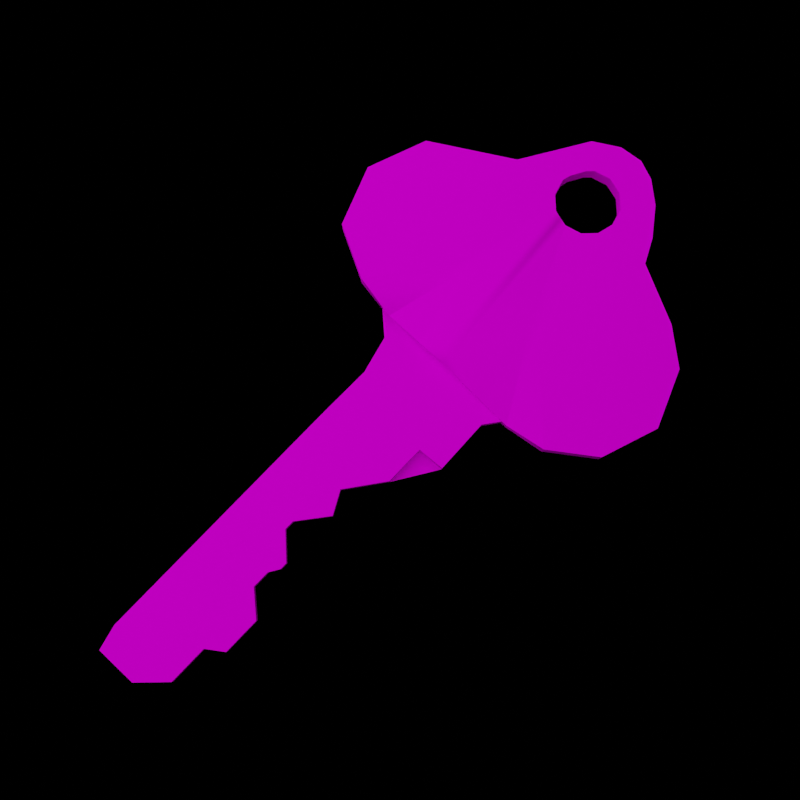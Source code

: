 # Source: key_render.blend  (saved by Blender 3.6.13; exported with 4.5.12 LTS)
import bpy
from mathutils import Matrix  # noqa: F401  (used for matrix-valued properties, if any)

bpy.ops.wm.read_factory_settings(use_empty=True)
scene = bpy.context.scene
scene.name = 'Scene'

# ---- collections
col_collection = bpy.data.collections.new('Collection'); scene.collection.children.link(col_collection)

# ---- images (referenced by path relative to the original .blend; pixels are not part of the script)
import os
ASSET_DIR = os.environ.get("B2B_ASSET_DIR", "")  # directory of the original .blend (textures are referenced by path, not embedded)
HERE = os.path.dirname(os.path.abspath(__file__))  # packed textures are extracted next to this script under _unpacked/

def load_image(name, relpath, width, height, colorspace="sRGB"):
    """Load a texture the original file referenced (path relative to the .blend, or extracted next to this script)."""
    p = next((c for c in (os.path.join(HERE, relpath), os.path.join(ASSET_DIR, relpath)) if relpath and os.path.exists(c)), "")
    if p:
        img = bpy.data.images.load(p, check_existing=True)
        img.name = name
    else:  # same state as the original file: an image datablock whose file is absent (Cycles renders it pink)
        img = bpy.data.images.new(name, width, height)
        img.source = "FILE"
        img.filepath = "//" + (relpath or name)
    img.colorspace_settings.name = colorspace
    return img
img_key = load_image('key', 'key.png', 1024, 1024, 'sRGB')

# ---- materials (node trees are filled in below, after node groups)
mat_key = bpy.data.materials.new('key')
mat_key.use_transparent_shadow = False
mat_key.diffuse_color = (0.5882, 0.5882, 0.5882, 1.0)
mat_key.roughness = 0.0
mat_key.specular_intensity = 1.0
mat_key.metallic = 0.3

# ---- material node trees
mat_key.use_nodes = True; mat_key.node_tree.nodes.clear()
_N = mat_key.node_tree.nodes; _L = mat_key.node_tree.links
n0 = _N.new('ShaderNodeBsdfPrincipled'); n0.name = 'Principled BSDF'; n0.location = (10, 300)
n0.distribution = 'GGX'
n0.subsurface_method = 'RANDOM_WALK_SKIN'
n0.inputs[2].default_value = 0.0
n0.inputs[3].default_value = 1.45
n0.inputs[13].default_value = 0.0
n0.inputs[27].default_value = (0.0, 0.0, 0.0, 1.0)
n0.inputs[28].default_value = 1.0
n1 = _N.new('ShaderNodeOutputMaterial'); n1.name = 'Material Output'; n1.location = (300, 300)
n2 = _N.new('ShaderNodeNormalMap'); n2.name = 'Normal Map'; n2.location = (-300, -300)
n2.label = 'Normal/Map'
n3 = _N.new('ShaderNodeTexImage'); n3.name = 'Image Texture'; n3.location = (-300, 600)
n3.image = img_key
_L.new(n0.outputs[0], n1.inputs[0])
_L.new(n2.outputs[0], n0.inputs[5])
_L.new(n3.outputs[0], n0.inputs[0])
n1.is_active_output = True

# ---- world
world_world = bpy.data.worlds.new('World'); scene.world = world_world
world_world.use_nodes = True; world_world.node_tree.nodes.clear()
_N = world_world.node_tree.nodes; _L = world_world.node_tree.links
n0 = _N.new('ShaderNodeOutputWorld'); n0.name = 'World Output'; n0.location = (300, 300)
n1 = _N.new('ShaderNodeBackground'); n1.name = 'Background'; n1.location = (10, 300)
n1.inputs[0].default_value = (0.0, 0.0, 0.0, 1.0)
_L.new(n1.outputs[0], n0.inputs[0])
n0.is_active_output = True
world_world.color = (0.05088, 0.05088, 0.05088)
world_world.use_sun_shadow = False
world_world.sun_shadow_jitter_overblur = 0.0

# ---- cameras
cam_camera_001 = bpy.data.cameras.new('Camera.001')
cam_camera_001.show_background_images = True

# ---- lights
light_area = bpy.data.lights.new('Area', 'AREA')
light_area.transmission_factor = 0.0
light_area.energy = 21.21
light_area.shadow_maximum_resolution = 0.006
light_area.use_absolute_resolution = True
light_area.size = 1.0
light_area.size_y = 1.0
light_area_004 = bpy.data.lights.new('Area.004', 'AREA')
light_area_004.transmission_factor = 0.0
light_area_004.energy = 2.356
light_area_004.shadow_maximum_resolution = 0.006
light_area_004.use_absolute_resolution = True
light_area_004.size = 1.0
light_area_004.size_y = 1.0

# ---- meshes
me_mesh_009 = bpy.data.meshes.new('Mesh.009')
me_mesh_009.from_pydata([(1.382, 0.6213, 2.378), (-3.324, 0.5757, -2.774), (-1.424, 0.6361, 1.606), (-2.632, 0.6413, 2.765), (-0.9415, 0.6392, 2.344), (-3.324, 0.594, 3.715), (-0.3421, 0.6013, -2.265), (-2.552, 0.6011, -2.199), (-1.583, 0.6096, -0.5526), (1.355, 0.6213, -1.192), (0.4495, 0.6086, -1.177), (-0.2675, 0.6238, -1.19), (2.868, 0.6213, 2.378), (2.841, 0.6213, -0.09154), (3.77, 0.6212, 2.378), (3.742, 0.6212, -0.5671), (4.929, 0.6212, 2.378), (4.901, 0.6212, 0.3444), (5.325, 0.6212, 2.378), (5.298, 0.6212, 0.3444), (6.187, 0.6212, 2.378), (6.16, 0.6212, -0.5572), (6.475, 0.6212, 2.378), (6.447, 0.6212, -0.5572), (6.891, 0.6212, 2.378), (6.863, 0.6212, -0.2996), (7.614, 0.6212, 2.378), (7.586, 0.6212, -0.2996), (8.416, 0.6212, 2.378), (8.389, 0.6212, -1.231), (9.962, 0.6211, 2.378), (9.934, 0.6211, -1.231), (10.44, 0.6211, 2.378), (10.41, 0.6211, -0.5671), (12.07, 0.6211, 2.378), (12.04, 0.6211, -0.5671), (13.07, 0.6211, 2.123), (13.04, 0.6211, 0.4434), (1.382, 0.1527, 2.378), (-3.324, 0.1729, -2.771), (-1.424, 0.149, 1.612), (-2.632, 0.1541, 2.768), (-0.9415, 0.1487, 2.346), (-3.324, 0.1849, 3.718), (-0.3421, 0.1328, -2.262), (-2.552, 0.1326, -2.197), (-1.583, 0.141, -0.5499), (1.355, 0.1527, -1.192), (0.4495, 0.1401, -1.177), (-0.2675, 0.1552, -1.187), (2.868, 0.1527, 2.378), (2.841, 0.1527, -0.09154), (3.77, 0.1527, 2.378), (3.742, 0.1527, -0.5671), (4.929, 0.1526, 2.378), (4.901, 0.1526, 0.3444), (5.325, 0.1526, 2.378), (5.298, 0.1526, 0.3444), (6.187, 0.1526, 2.378), (6.16, 0.1526, -0.5572), (6.475, 0.1526, 2.378), (6.447, 0.1526, -0.5572), (6.891, 0.1526, 2.378), (6.863, 0.1526, -0.2996), (7.614, 0.1526, 2.378), (7.586, 0.1526, -0.2996), (8.416, 0.1526, 2.378), (8.389, 0.1526, -1.231), (9.962, 0.1526, 2.378), (9.934, 0.1526, -1.231), (10.44, 0.1526, 2.378), (10.41, 0.1526, -0.5671), (12.07, 0.1525, 2.378), (12.04, 0.1525, -0.5671), (13.07, 0.1525, 2.123), (13.04, 0.1525, 0.4434), (-9.239, 0.7328, -6.124), (-7.0, 0.7328, -7.041), (-10.46, 0.7328, -3.324), (-10.14, 0.7328, -3.24), (-10.31, 0.7328, -4.763), (-9.24, 0.005698, -6.127), (-7.001, 0.005698, -7.044), (-10.46, 0.005699, -3.327), (-10.14, 0.005699, -3.243), (-10.32, 0.005698, -4.766), (-11.38, 0.005698, -2.458), (-11.53, 0.005699, -1.777), (-11.68, 0.0057, -0.5258), (-11.85, 0.005699, -1.688), (-12.32, 0.005701, -0.3469), (-12.33, 0.005698, -1.982), (-12.8, 0.005699, -0.7141), (-12.0, 0.0057, -0.4364), (-12.0, 0.7328, -0.4334), (-11.68, 0.7328, -0.5228), (-12.32, 0.7328, -0.3439), (-11.85, 0.7328, -1.685), (-11.38, 0.7328, -2.455), (-12.33, 0.7328, -1.979), (-12.8, 0.7328, -0.7111), (-11.53, 0.7328, -1.775), (-13.38, 0.7328, -1.187), (-13.03, 0.7328, -0.4723), (-12.55, 0.7328, -0.1051), (-12.78, 0.7328, 0.1337), (-14.04, 0.7328, -0.3688), (-14.32, 0.7328, 0.3945), (-13.57, 0.7328, 0.3812), (-14.04, 0.005698, -0.3718), (-13.39, 0.005697, -1.19), (-14.32, 0.005698, 0.3915), (-13.03, 0.005699, -0.4753), (-13.57, 0.005699, 0.3782), (-13.65, 0.005699, 0.7023), (-12.87, 0.0057, 0.4549), (-12.78, 0.0057, 0.1307), (-12.55, 0.0057, -0.1081), (-12.95, 0.0057, 0.779), (-12.87, 0.7328, 0.4579), (-12.95, 0.7328, 0.782), (-12.86, 0.7328, 1.105), (-13.65, 0.7328, 0.7053), (-13.26, 0.7328, 1.551), (-13.17, 0.7328, 1.873), (-14.19, 0.7328, 1.33), (-13.58, 0.7328, 2.319), (-12.29, 0.7328, 3.108), (-13.58, 0.005697, 2.316), (-12.29, 0.005697, 3.105), (-14.19, 0.005697, 1.327), (-13.17, 0.005699, 1.87), (-13.26, 0.005699, 1.548), (-12.86, 0.0057, 1.102), (-12.77, 0.0057, 1.424), (-12.54, 0.0057, 1.659), (-11.88, 0.005699, 2.659), (-12.77, 0.7328, 1.427), (-12.53, 0.7328, 1.662), (-11.88, 0.7328, 2.662), (-11.03, 0.7131, 3.895), (-11.65, 0.7328, 2.897), (-11.97, 0.7307, 1.978), (-11.65, 0.7328, 2.064), (-10.39, 0.7328, 4.512), (-11.98, 0.007794, 1.975), (-11.65, 0.005699, 2.894), (-11.03, 0.02543, 3.892), (-11.65, 0.0057, 2.061), (-10.39, 0.005699, 4.509), (-8.062, 0.005699, 4.357), (-9.126, 0.005697, 6.957), (-6.789, 0.005697, 7.833), (-4.467, 0.005697, 6.962), (-6.788, 0.7328, 7.836), (-4.466, 0.7328, 6.965), (-8.061, 0.7328, 4.36), (-9.125, 0.7328, 6.96), (-7.74, 0.7328, 4.271), (-11.33, 0.7328, 1.975), (-11.01, 0.7328, 1.886), (-11.33, 0.0057, 1.972), (-11.01, 0.0057, 1.883), (-10.78, 0.0057, 1.644), (-7.741, 0.005699, 4.268), (-6.721, 0.005699, 2.548), (-3.449, 0.005697, 4.933), (-6.488, 0.005699, 2.309), (-3.164, -0.04619, 1.635), (-10.55, 0.0057, 1.405), (-3.164, 0.1363, 3.183), (-3.793, -0.2532, 0.774), (-3.198, -0.2287, 0.3793), (-10.46, 0.0057, 1.081), (-3.709, -0.2532, 0.4499), (-10.38, 0.0057, 0.7566), (-3.165, -0.04619, -1.315), (-6.431, 0.005699, -1.038), (-6.52, 0.005699, -1.36), (-10.47, 0.005701, 0.4339), (-10.56, 0.005701, 0.1113), (-10.47, 0.7328, 0.4369), (-10.38, 0.7328, 0.7596), (-10.56, 0.7328, 0.1143), (-6.43, 0.7328, -1.035), (-3.164, 0.7847, -1.312), (-6.519, 0.7328, -1.357), (-3.708, 0.9916, 0.4529), (-3.197, 0.9672, 0.3823), (-3.792, 0.9916, 0.777), (-10.46, 0.7328, 1.084), (-3.163, 0.7847, 1.638), (-10.55, 0.7328, 1.408), (-6.487, 0.7328, 2.312), (-3.163, 0.6022, 3.186), (-6.72, 0.7328, 2.551), (-10.78, 0.7328, 1.647), (-3.448, 0.7328, 4.936), (-3.174, 0.6022, -2.896), (-7.65, 0.7328, -2.893), (-3.467, 0.7328, -4.512), (-4.747, 0.7328, -6.26), (-3.468, 0.005698, -4.515), (-3.175, 0.1363, -2.899), (-4.748, 0.005698, -6.263), (-7.651, 0.005699, -2.896), (-7.888, 0.005699, -3.131), (-11.03, 0.005701, -0.3581), (-10.8, 0.005701, -0.1234), (-10.79, 0.7328, -0.1204), (-11.03, 0.7328, -0.3551), (-7.887, 0.7328, -3.128), (-11.35, 0.7328, -0.439), (-11.35, 0.0057, -0.442), (1.382, 0.6213, 2.378), (-3.324, 0.5757, -2.774), (-3.324, 0.5757, -2.774), (-3.324, 0.5757, -2.774), (-2.632, 0.6413, 2.765), (-0.9415, 0.6392, 2.344), (-3.324, 0.594, 3.715), (-0.3421, 0.6013, -2.265), (-2.552, 0.6011, -2.199), (1.355, 0.6213, -1.192), (0.4495, 0.6086, -1.177), (-0.2675, 0.6238, -1.19), (-0.2675, 0.6238, -1.19), (-0.2675, 0.6238, -1.19), (2.868, 0.6213, 2.378), (2.841, 0.6213, -0.09154), (3.77, 0.6212, 2.378), (3.742, 0.6212, -0.5671), (4.929, 0.6212, 2.378), (4.901, 0.6212, 0.3444), (5.325, 0.6212, 2.378), (5.298, 0.6212, 0.3444), (6.187, 0.6212, 2.378), (6.16, 0.6212, -0.5572), (6.475, 0.6212, 2.378), (6.447, 0.6212, -0.5572), (6.891, 0.6212, 2.378), (6.863, 0.6212, -0.2996), (7.614, 0.6212, 2.378), (7.586, 0.6212, -0.2996), (8.416, 0.6212, 2.378), (8.389, 0.6212, -1.231), (9.962, 0.6211, 2.378), (9.934, 0.6211, -1.231), (10.44, 0.6211, 2.378), (10.41, 0.6211, -0.5671), (12.07, 0.6211, 2.378), (12.04, 0.6211, -0.5671), (13.07, 0.6211, 2.123), (13.04, 0.6211, 0.4434), (1.382, 0.1527, 2.378), (-3.324, 0.1729, -2.771), (-3.324, 0.1729, -2.771), (-3.324, 0.1729, -2.771), (-1.424, 0.149, 1.612), (-2.632, 0.1541, 2.768), (-2.632, 0.1541, 2.768), (-0.9415, 0.1487, 2.346), (-3.324, 0.1849, 3.718), (-3.324, 0.1849, 3.718), (-0.3421, 0.1328, -2.262), (-0.3421, 0.1328, -2.262), (-0.3421, 0.1328, -2.262), (-0.3421, 0.1328, -2.262), (-2.552, 0.1326, -2.197), (1.355, 0.1527, -1.192), (1.355, 0.1527, -1.192), (0.4495, 0.1401, -1.177), (0.4495, 0.1401, -1.177), (-0.2675, 0.1552, -1.187), (-0.2675, 0.1552, -1.187), (2.868, 0.1527, 2.378), (2.841, 0.1527, -0.09154), (3.77, 0.1527, 2.378), (3.742, 0.1527, -0.5671), (4.929, 0.1526, 2.378), (4.901, 0.1526, 0.3444), (5.325, 0.1526, 2.378), (5.298, 0.1526, 0.3444), (6.187, 0.1526, 2.378), (6.16, 0.1526, -0.5572), (6.475, 0.1526, 2.378), (6.447, 0.1526, -0.5572), (6.891, 0.1526, 2.378), (6.863, 0.1526, -0.2996), (7.614, 0.1526, 2.378), (7.586, 0.1526, -0.2996), (8.416, 0.1526, 2.378), (8.389, 0.1526, -1.231), (9.962, 0.1526, 2.378), (9.934, 0.1526, -1.231), (10.44, 0.1526, 2.378), (10.41, 0.1526, -0.5671), (12.07, 0.1525, 2.378), (12.04, 0.1525, -0.5671), (13.07, 0.1525, 2.123), (13.04, 0.1525, 0.4434), (-9.239, 0.7328, -6.124), (-7.0, 0.7328, -7.041), (-10.31, 0.7328, -4.763), (-9.24, 0.005698, -6.127), (-7.001, 0.005698, -7.044), (-10.32, 0.005698, -4.766), (-11.38, 0.005698, -2.458), (-11.68, 0.0057, -0.5258), (-12.32, 0.005701, -0.3469), (-12.33, 0.005698, -1.982), (-12.0, 0.0057, -0.4364), (-12.0, 0.7328, -0.4334), (-11.68, 0.7328, -0.5228), (-12.32, 0.7328, -0.3439), (-11.38, 0.7328, -2.455), (-12.33, 0.7328, -1.979), (-13.38, 0.7328, -1.187), (-12.55, 0.7328, -0.1051), (-12.78, 0.7328, 0.1337), (-14.04, 0.7328, -0.3688), (-14.32, 0.7328, 0.3945), (-14.04, 0.005698, -0.3718), (-13.39, 0.005697, -1.19), (-14.32, 0.005698, 0.3915), (-12.87, 0.0057, 0.4549), (-12.78, 0.0057, 0.1307), (-12.55, 0.0057, -0.1081), (-12.95, 0.0057, 0.779), (-12.87, 0.7328, 0.4579), (-12.95, 0.7328, 0.782), (-12.86, 0.7328, 1.105), (-14.19, 0.7328, 1.33), (-13.58, 0.7328, 2.319), (-12.29, 0.7328, 3.108), (-13.58, 0.005697, 2.316), (-12.29, 0.005697, 3.105), (-14.19, 0.005697, 1.327), (-12.86, 0.0057, 1.102), (-12.77, 0.0057, 1.424), (-12.54, 0.0057, 1.659), (-12.77, 0.7328, 1.427), (-12.53, 0.7328, 1.662), (-11.03, 0.7131, 3.895), (-11.03, 0.7131, 3.895), (-11.03, 0.7131, 3.895), (-11.03, 0.7131, 3.895), (-11.03, 0.7131, 3.895), (-11.97, 0.7307, 1.978), (-11.97, 0.7307, 1.978), (-11.65, 0.7328, 2.064), (-11.98, 0.007794, 1.975), (-11.98, 0.007794, 1.975), (-11.03, 0.02543, 3.892), (-11.03, 0.02543, 3.892), (-11.03, 0.02543, 3.892), (-11.03, 0.02543, 3.892), (-11.03, 0.02543, 3.892), (-11.65, 0.0057, 2.061), (-9.126, 0.005697, 6.957), (-9.126, 0.005697, 6.957), (-6.789, 0.005697, 7.833), (-4.467, 0.005697, 6.962), (-6.788, 0.7328, 7.836), (-4.466, 0.7328, 6.965), (-9.125, 0.7328, 6.96), (-9.125, 0.7328, 6.96), (-11.33, 0.7328, 1.975), (-11.01, 0.7328, 1.886), (-11.33, 0.0057, 1.972), (-11.01, 0.0057, 1.883), (-10.78, 0.0057, 1.644), (-3.449, 0.005697, 4.933), (-3.449, 0.005697, 4.933), (-3.449, 0.005697, 4.933), (-3.164, -0.04619, 1.635), (-3.164, -0.04619, 1.635), (-10.55, 0.0057, 1.405), (-10.55, 0.0057, 1.405), (-3.164, 0.1363, 3.183), (-3.164, 0.1363, 3.183), (-10.38, 0.0057, 0.7566), (-10.38, 0.0057, 0.7566), (-10.38, 0.0057, 0.7566), (-10.38, 0.0057, 0.7566), (-3.165, -0.04619, -1.315), (-3.165, -0.04619, -1.315), (-10.47, 0.005701, 0.4339), (-10.56, 0.005701, 0.1113), (-10.47, 0.7328, 0.4369), (-10.38, 0.7328, 0.7596), (-10.38, 0.7328, 0.7596), (-10.38, 0.7328, 0.7596), (-10.38, 0.7328, 0.7596), (-10.56, 0.7328, 0.1143), (-3.164, 0.7847, -1.312), (-3.164, 0.7847, -1.312), (-3.163, 0.7847, 1.638), (-3.163, 0.7847, 1.638), (-10.55, 0.7328, 1.408), (-10.55, 0.7328, 1.408), (-3.163, 0.6022, 3.186), (-3.163, 0.6022, 3.186), (-10.78, 0.7328, 1.647), (-3.448, 0.7328, 4.936), (-3.448, 0.7328, 4.936), (-3.448, 0.7328, 4.936), (-3.174, 0.6022, -2.896), (-3.174, 0.6022, -2.896), (-3.467, 0.7328, -4.512), (-3.467, 0.7328, -4.512), (-4.747, 0.7328, -6.26), (-3.468, 0.005698, -4.515), (-3.468, 0.005698, -4.515), (-3.468, 0.005698, -4.515), (-3.175, 0.1363, -2.899), (-3.175, 0.1363, -2.899), (-4.748, 0.005698, -6.263), (-11.03, 0.005701, -0.3581), (-10.8, 0.005701, -0.1234), (-10.79, 0.7328, -0.1204), (-11.03, 0.7328, -0.3551), (-11.35, 0.7328, -0.439), (-11.35, 0.0057, -0.442)], [], [(214, 223, 224), (224, 227, 214), (214, 226, 219), (226, 221, 219), (219, 221, 2), (221, 8, 2), (216, 5, 218), (218, 2, 217), (216, 2, 222), (2, 8, 222), (218, 219, 2), (221, 222, 8), (223, 214, 228), (228, 229, 223), (229, 228, 230), (230, 231, 229), (231, 230, 232), (232, 233, 231), (233, 232, 234), (234, 235, 233), (235, 234, 236), (236, 237, 235), (237, 236, 238), (238, 239, 237), (239, 238, 240), (240, 241, 239), (241, 240, 242), (242, 243, 241), (243, 242, 244), (244, 245, 243), (245, 244, 246), (246, 247, 245), (247, 246, 248), (248, 249, 247), (249, 248, 250), (250, 251, 249), (251, 250, 252), (252, 253, 251), (254, 261, 40), (40, 46, 254), (254, 46, 269), (46, 265, 269), (270, 267, 272), (266, 274, 271), (257, 268, 46), (46, 40, 257), (256, 40, 263), (258, 260, 43), (259, 40, 261), (265, 46, 268), (269, 276, 275), (275, 254, 269), (276, 278, 277), (277, 275, 276), (278, 280, 279), (279, 277, 278), (280, 282, 281), (281, 279, 280), (282, 284, 283), (283, 281, 282), (284, 286, 285), (285, 283, 284), (286, 288, 287), (287, 285, 286), (288, 290, 289), (289, 287, 288), (290, 292, 291), (291, 289, 290), (292, 294, 293), (293, 291, 292), (294, 296, 295), (295, 293, 294), (296, 298, 297), (297, 295, 296), (298, 300, 299), (299, 297, 298), (220, 262, 41), (41, 3, 220), (23, 61, 59), (59, 21, 23), (12, 50, 52), (52, 14, 12), (30, 68, 70), (70, 32, 30), (15, 53, 51), (51, 13, 15), (33, 71, 69), (69, 31, 33), (6, 264, 45), (45, 7, 6), (22, 60, 62), (62, 24, 22), (25, 63, 61), (61, 23, 25), (14, 52, 54), (54, 16, 14), (32, 70, 72), (72, 34, 32), (7, 45, 255), (255, 215, 7), (17, 55, 53), (53, 15, 17), (35, 73, 71), (71, 33, 35), (24, 62, 64), (64, 26, 24), (36, 74, 75), (75, 37, 36), (27, 65, 63), (63, 25, 27), (16, 54, 56), (56, 18, 16), (34, 72, 74), (74, 36, 34), (10, 48, 49), (273, 225, 10), (19, 57, 55), (55, 17, 19), (37, 75, 73), (73, 35, 37), (9, 47, 48), (48, 10, 9), (26, 64, 66), (66, 28, 26), (11, 49, 44), (44, 6, 11), (29, 67, 65), (65, 27, 29), (18, 56, 58), (58, 20, 18), (3, 41, 42), (42, 4, 3), (21, 59, 57), (57, 19, 21), (0, 38, 50), (50, 12, 0), (28, 66, 68), (68, 30, 28), (4, 42, 38), (38, 0, 4), (13, 51, 47), (47, 9, 13), (31, 69, 67), (67, 29, 31), (1, 39, 43), (43, 5, 1), (20, 58, 60), (60, 22, 20), (302, 305, 304), (304, 76, 302), (79, 211, 77), (77, 301, 79), (80, 78, 301), (78, 79, 301), (76, 304, 306), (306, 303, 76), (84, 81, 82), (82, 206, 84), (85, 81, 83), (83, 81, 84), (303, 306, 86), (86, 98, 303), (87, 307, 85), (87, 85, 83), (89, 307, 87), (88, 87, 83), (87, 88, 311), (311, 89, 87), (310, 307, 89), (311, 90, 89), (90, 92, 89), (92, 323, 310), (310, 89, 92), (312, 93, 308), (308, 313, 312), (96, 309, 93), (93, 312, 96), (101, 97, 94), (94, 95, 101), (94, 97, 314), (97, 101, 315), (316, 97, 315), (314, 97, 100), (100, 97, 316), (316, 317, 100), (101, 80, 315), (101, 78, 80), (95, 78, 101), (100, 103, 318), (318, 314, 100), (103, 100, 317), (106, 103, 317), (318, 103, 105), (103, 106, 108), (108, 105, 103), (102, 110, 322), (322, 320, 102), (320, 322, 324), (324, 321, 320), (108, 106, 107), (109, 323, 112), (113, 111, 109), (112, 116, 113), (113, 109, 112), (325, 118, 114), (114, 113, 325), (114, 111, 113), (116, 325, 113), (329, 115, 326), (326, 319, 329), (319, 326, 327), (327, 104, 319), (117, 116, 112), (104, 327, 309), (309, 96, 104), (92, 90, 117), (117, 112, 92), (330, 328, 115), (115, 329, 330), (119, 108, 122), (122, 120, 119), (105, 108, 119), (121, 133, 328), (328, 330, 121), (120, 123, 331), (122, 125, 123), (123, 120, 122), (331, 123, 124), (124, 137, 331), (124, 123, 333), (123, 125, 333), (126, 335, 336), (336, 127, 126), (139, 124, 333), (333, 334, 139), (332, 337, 335), (335, 126, 332), (136, 129, 128), (128, 131, 136), (132, 128, 130), (131, 128, 132), (338, 134, 131), (131, 132, 338), (118, 338, 132), (114, 118, 132), (132, 130, 114), (341, 339, 133), (133, 121, 341), (138, 340, 339), (339, 341, 138), (134, 135, 136), (134, 136, 131), (137, 139, 342), (137, 124, 139), (139, 334, 347), (141, 139, 346), (342, 139, 141), (349, 141, 345), (342, 141, 142), (348, 352, 340), (340, 138, 348), (142, 344, 144), (143, 358, 352), (352, 348, 143), (142, 144, 350), (135, 145, 146), (351, 357, 146), (145, 149, 356), (145, 148, 149), (148, 150, 149), (150, 361, 149), (149, 360, 356), (361, 359, 149), (363, 152, 153), (153, 155, 363), (150, 164, 362), (362, 361, 150), (157, 151, 152), (152, 363, 157), (156, 154, 364), (364, 158, 156), (156, 144, 154), (154, 144, 366), (144, 344, 365), (343, 355, 151), (151, 157, 343), (367, 156, 158), (158, 160, 367), (350, 156, 367), (350, 144, 156), (159, 369, 358), (358, 143, 159), (368, 370, 369), (369, 159, 368), (148, 161, 150), (161, 162, 164), (164, 150, 161), (196, 163, 370), (370, 368, 196), (165, 164, 162), (162, 371, 165), (165, 374, 362), (362, 164, 165), (371, 378, 167), (167, 165, 371), (165, 167, 379), (379, 373, 165), (171, 375, 167), (376, 380, 167), (378, 171, 167), (171, 172, 375), (174, 172, 171), (377, 173, 171), (173, 384, 174), (174, 171, 173), (386, 172, 174), (383, 177, 174), (177, 385, 174), (382, 387, 177), (177, 178, 415), (416, 385, 177), (387, 388, 178), (178, 177, 387), (389, 179, 381), (381, 393, 389), (394, 180, 179), (179, 389, 394), (392, 184, 181), (181, 184, 186), (186, 183, 181), (391, 187, 184), (184, 187, 396), (184, 396, 408), (407, 186, 184), (187, 189, 188), (395, 187, 188), (190, 189, 187), (187, 390, 190), (189, 398, 188), (400, 189, 190), (189, 193, 398), (399, 193, 189), (397, 193, 402), (403, 195, 193), (193, 399, 403), (195, 406, 401), (401, 193, 195), (195, 403, 160), (160, 158, 195), (195, 158, 364), (364, 405, 195), (155, 153, 372), (372, 404, 155), (197, 166, 379), (379, 401, 197), (192, 169, 163), (163, 196, 192), (194, 170, 168), (168, 191, 194), (190, 173, 169), (169, 192, 190), (191, 168, 172), (172, 188, 191), (182, 175, 173), (173, 190, 182), (188, 172, 176), (176, 185, 188), (410, 186, 407), (183, 186, 199), (199, 186, 409), (409, 201, 199), (198, 203, 414), (414, 200, 198), (200, 413, 417), (417, 411, 200), (412, 415, 178), (205, 204, 202), (202, 178, 205), (411, 417, 305), (305, 302, 411), (206, 82, 204), (204, 205, 206), (205, 388, 419), (419, 206, 205), (388, 205, 178), (419, 207, 206), (207, 84, 206), (421, 418, 208), (208, 420, 421), (420, 208, 180), (180, 394, 420), (209, 211, 210), (199, 211, 209), (209, 183, 199), (211, 199, 201), (201, 77, 211), (210, 211, 79), (422, 423, 418), (418, 421, 422), (79, 78, 212), (212, 210, 79), (313, 308, 423), (423, 422, 313), (212, 78, 95), (213, 88, 83), (84, 207, 213), (213, 83, 84), (185, 176, 203), (203, 198, 185), (127, 336, 354), (354, 140, 127), (136, 353, 129), (146, 147, 136), (135, 146, 136), (321, 324, 337), (337, 332, 321), (130, 111, 114), (125, 122, 107), (122, 108, 107), (112, 323, 92), (99, 91, 110), (110, 102, 99), (98, 86, 91), (91, 99, 98)])
me_mesh_009.polygons.foreach_set('use_smooth', [True] * 424)
_uv = me_mesh_009.uv_layers.new(name='UVSet0')
_uv.uv.foreach_set('vector', [0.5362, 0.3517, 0.5351, 0.5945, 0.5006, 0.5936, 0.5006, 0.5936, 0.4733, 0.5943, 0.5362, 0.3517, 0.5362, 0.3517, 0.4733, 0.5943, 0.4476, 0.3539, 0.4733, 0.5943, 0.4704, 0.6675, 0.4476, 0.3539, 0.4476, 0.3539, 0.4704, 0.6675, 0.4293, 0.4039, 0.4704, 0.6675, 0.4232, 0.551, 0.4293, 0.4039, 0.3568, 0.7021, 0.3568, 0.2607, 0.3832, 0.3253, 0.3832, 0.3253, 0.4293, 0.4039, 0.3568, 0.7021, 0.3568, 0.7021, 0.4293, 0.4039, 0.3862, 0.663, 0.4293, 0.4039, 0.4232, 0.551, 0.3862, 0.663, 0.3832, 0.3253, 0.4476, 0.3539, 0.4293, 0.4039, 0.4704, 0.6675, 0.3862, 0.663, 0.4232, 0.551, 0.5351, 0.5945, 0.5362, 0.3517, 0.5928, 0.3517, 0.5928, 0.3517, 0.5917, 0.5197, 0.5351, 0.5945, 0.5917, 0.5197, 0.5928, 0.3517, 0.6271, 0.3517, 0.6271, 0.3517, 0.6261, 0.552, 0.5917, 0.5197, 0.6261, 0.552, 0.6271, 0.3517, 0.6713, 0.3517, 0.6713, 0.3517, 0.6702, 0.49, 0.6261, 0.552, 0.6702, 0.49, 0.6713, 0.3517, 0.6864, 0.3517, 0.6864, 0.3517, 0.6853, 0.49, 0.6702, 0.49, 0.6853, 0.49, 0.6864, 0.3517, 0.7192, 0.3517, 0.7192, 0.3517, 0.7181, 0.5514, 0.6853, 0.49, 0.7181, 0.5514, 0.7192, 0.3517, 0.7301, 0.3517, 0.7301, 0.3517, 0.7291, 0.5514, 0.7181, 0.5514, 0.7291, 0.5514, 0.7301, 0.3517, 0.746, 0.3517, 0.746, 0.3517, 0.7449, 0.5338, 0.7291, 0.5514, 0.7449, 0.5338, 0.746, 0.3517, 0.7735, 0.3517, 0.7735, 0.3517, 0.7725, 0.5338, 0.7449, 0.5338, 0.7725, 0.5338, 0.7735, 0.3517, 0.8041, 0.3517, 0.8041, 0.3517, 0.8031, 0.5972, 0.7725, 0.5338, 0.8031, 0.5972, 0.8041, 0.3517, 0.863, 0.3517, 0.863, 0.3517, 0.8619, 0.5972, 0.8031, 0.5972, 0.8619, 0.5972, 0.863, 0.3517, 0.8811, 0.3516, 0.8811, 0.3516, 0.88, 0.552, 0.8619, 0.5972, 0.88, 0.552, 0.8811, 0.3516, 0.9433, 0.3516, 0.9433, 0.3516, 0.9423, 0.552, 0.88, 0.552, 0.9423, 0.552, 0.9433, 0.3516, 0.9815, 0.369, 0.9815, 0.369, 0.9804, 0.4833, 0.9423, 0.552, 0.5362, 0.3517, 0.4476, 0.3539, 0.4293, 0.4039, 0.4293, 0.4039, 0.4232, 0.551, 0.5362, 0.3517, 0.5362, 0.3517, 0.4232, 0.551, 0.5351, 0.5945, 0.4232, 0.551, 0.4704, 0.6675, 0.5351, 0.5945, 0.5351, 0.5945, 0.4704, 0.6675, 0.5006, 0.5936, 0.4704, 0.6675, 0.4733, 0.5943, 0.5006, 0.5936, 0.3568, 0.7021, 0.3862, 0.663, 0.4232, 0.551, 0.4232, 0.551, 0.4293, 0.4039, 0.3568, 0.7021, 0.3568, 0.7021, 0.4293, 0.4039, 0.3568, 0.2607, 0.4293, 0.4039, 0.3832, 0.3253, 0.3568, 0.2607, 0.3832, 0.3253, 0.4293, 0.4039, 0.4476, 0.3539, 0.4704, 0.6675, 0.4232, 0.551, 0.3862, 0.663, 0.5351, 0.5945, 0.5917, 0.5197, 0.5928, 0.3517, 0.5928, 0.3517, 0.5362, 0.3517, 0.5351, 0.5945, 0.5917, 0.5197, 0.6261, 0.552, 0.6271, 0.3517, 0.6271, 0.3517, 0.5928, 0.3517, 0.5917, 0.5197, 0.6261, 0.552, 0.6702, 0.49, 0.6713, 0.3517, 0.6713, 0.3517, 0.6271, 0.3517, 0.6261, 0.552, 0.6702, 0.49, 0.6853, 0.49, 0.6864, 0.3517, 0.6864, 0.3517, 0.6713, 0.3517, 0.6702, 0.49, 0.6853, 0.49, 0.7181, 0.5514, 0.7192, 0.3517, 0.7192, 0.3517, 0.6864, 0.3517, 0.6853, 0.49, 0.7181, 0.5514, 0.7291, 0.5514, 0.7301, 0.3517, 0.7301, 0.3517, 0.7192, 0.3517, 0.7181, 0.5514, 0.7291, 0.5514, 0.7449, 0.5338, 0.746, 0.3517, 0.746, 0.3517, 0.7301, 0.3517, 0.7291, 0.5514, 0.7449, 0.5338, 0.7725, 0.5338, 0.7735, 0.3517, 0.7735, 0.3517, 0.746, 0.3517, 0.7449, 0.5338, 0.7725, 0.5338, 0.8031, 0.5972, 0.8041, 0.3517, 0.8041, 0.3517, 0.7735, 0.3517, 0.7725, 0.5338, 0.8031, 0.5972, 0.8619, 0.5972, 0.863, 0.3517, 0.863, 0.3517, 0.8041, 0.3517, 0.8031, 0.5972, 0.8619, 0.5972, 0.88, 0.552, 0.8811, 0.3516, 0.8811, 0.3516, 0.863, 0.3517, 0.8619, 0.5972, 0.88, 0.552, 0.9423, 0.552, 0.9433, 0.3516, 0.9433, 0.3516, 0.8811, 0.3516, 0.88, 0.552, 0.9423, 0.552, 0.9804, 0.4833, 0.9815, 0.369, 0.9815, 0.369, 0.9433, 0.3516, 0.9423, 0.552, 0.3568, 0.2607, 0.3568, 0.2607, 0.3832, 0.3253, 0.3832, 0.3253, 0.3832, 0.3253, 0.3568, 0.2607, 0.7291, 0.5514, 0.7291, 0.5514, 0.7181, 0.5514, 0.7181, 0.5514, 0.7181, 0.5514, 0.7291, 0.5514, 0.5928, 0.3517, 0.5928, 0.3517, 0.6271, 0.3517, 0.6271, 0.3517, 0.6271, 0.3517, 0.5928, 0.3517, 0.863, 0.3517, 0.863, 0.3517, 0.8811, 0.3516, 0.8811, 0.3516, 0.8811, 0.3516, 0.863, 0.3517, 0.6261, 0.552, 0.6261, 0.552, 0.5917, 0.5197, 0.5917, 0.5197, 0.5917, 0.5197, 0.6261, 0.552, 0.88, 0.552, 0.88, 0.552, 0.8619, 0.5972, 0.8619, 0.5972, 0.8619, 0.5972, 0.88, 0.552, 0.4704, 0.6675, 0.4704, 0.6675, 0.3862, 0.663, 0.3862, 0.663, 0.3862, 0.663, 0.4704, 0.6675, 0.7301, 0.3517, 0.7301, 0.3517, 0.746, 0.3517, 0.746, 0.3517, 0.746, 0.3517, 0.7301, 0.3517, 0.7449, 0.5338, 0.7449, 0.5338, 0.7291, 0.5514, 0.7291, 0.5514, 0.7291, 0.5514, 0.7449, 0.5338, 0.6271, 0.3517, 0.6271, 0.3517, 0.6713, 0.3517, 0.6713, 0.3517, 0.6713, 0.3517, 0.6271, 0.3517, 0.8811, 0.3516, 0.8811, 0.3516, 0.9433, 0.3516, 0.9433, 0.3516, 0.9433, 0.3516, 0.8811, 0.3516, 0.3862, 0.663, 0.3862, 0.663, 0.3568, 0.7021, 0.3568, 0.7021, 0.3568, 0.7021, 0.3862, 0.663, 0.6702, 0.49, 0.6702, 0.49, 0.6261, 0.552, 0.6261, 0.552, 0.6261, 0.552, 0.6702, 0.49, 0.9423, 0.552, 0.9423, 0.552, 0.88, 0.552, 0.88, 0.552, 0.88, 0.552, 0.9423, 0.552, 0.746, 0.3517, 0.746, 0.3517, 0.7735, 0.3517, 0.7735, 0.3517, 0.7735, 0.3517, 0.746, 0.3517, 0.9815, 0.369, 0.9815, 0.369, 0.9804, 0.4833, 0.9804, 0.4833, 0.9804, 0.4833, 0.9815, 0.369, 0.7725, 0.5338, 0.7725, 0.5338, 0.7449, 0.5338, 0.7449, 0.5338, 0.7449, 0.5338, 0.7725, 0.5338, 0.6713, 0.3517, 0.6713, 0.3517, 0.6864, 0.3517, 0.6864, 0.3517, 0.6864, 0.3517, 0.6713, 0.3517, 0.9433, 0.3516, 0.9433, 0.3516, 0.9815, 0.369, 0.9815, 0.369, 0.9815, 0.369, 0.9433, 0.3516, 0.5006, 0.5936, 0.5006, 0.5936, 0.4733, 0.5943, 0.4733, 0.5943, 0.4733, 0.5943, 0.5006, 0.5936, 0.6853, 0.49, 0.6853, 0.49, 0.6702, 0.49, 0.6702, 0.49, 0.6702, 0.49, 0.6853, 0.49, 0.9804, 0.4833, 0.9804, 0.4833, 0.9423, 0.552, 0.9423, 0.552, 0.9423, 0.552, 0.9804, 0.4833, 0.5351, 0.5945, 0.5351, 0.5945, 0.5006, 0.5936, 0.5006, 0.5936, 0.5006, 0.5936, 0.5351, 0.5945, 0.7735, 0.3517, 0.7735, 0.3517, 0.8041, 0.3517, 0.8041, 0.3517, 0.8041, 0.3517, 0.7735, 0.3517, 0.4733, 0.5943, 0.4733, 0.5943, 0.4704, 0.6675, 0.4704, 0.6675, 0.4704, 0.6675, 0.4733, 0.5943, 0.8031, 0.5972, 0.8031, 0.5972, 0.7725, 0.5338, 0.7725, 0.5338, 0.7725, 0.5338, 0.8031, 0.5972, 0.6864, 0.3517, 0.6864, 0.3517, 0.7192, 0.3517, 0.7192, 0.3517, 0.7192, 0.3517, 0.6864, 0.3517, 0.3832, 0.3253, 0.3832, 0.3253, 0.4476, 0.3539, 0.4476, 0.3539, 0.4476, 0.3539, 0.3832, 0.3253, 0.7181, 0.5514, 0.7181, 0.5514, 0.6853, 0.49, 0.6853, 0.49, 0.6853, 0.49, 0.7181, 0.5514, 0.5362, 0.3517, 0.5362, 0.3517, 0.5928, 0.3517, 0.5928, 0.3517, 0.5928, 0.3517, 0.5362, 0.3517, 0.8041, 0.3517, 0.8041, 0.3517, 0.863, 0.3517, 0.863, 0.3517, 0.863, 0.3517, 0.8041, 0.3517, 0.4476, 0.3539, 0.4476, 0.3539, 0.5362, 0.3517, 0.5362, 0.3517, 0.5362, 0.3517, 0.4476, 0.3539, 0.5917, 0.5197, 0.5917, 0.5197, 0.5351, 0.5945, 0.5351, 0.5945, 0.5351, 0.5945, 0.5917, 0.5197, 0.8619, 0.5972, 0.8619, 0.5972, 0.8031, 0.5972, 0.8031, 0.5972, 0.8031, 0.5972, 0.8619, 0.5972, 0.3568, 0.7021, 0.3568, 0.7021, 0.3568, 0.2607, 0.3568, 0.2607, 0.3568, 0.2607, 0.3568, 0.7021, 0.7192, 0.3517, 0.7192, 0.3517, 0.7301, 0.3517, 0.7301, 0.3517, 0.7301, 0.3517, 0.7192, 0.3517, 0.2438, 0.9847, 0.2438, 0.9847, 0.1752, 0.9269, 0.1752, 0.9269, 0.1752, 0.9269, 0.2438, 0.9847, 0.1487, 0.7439, 0.218, 0.7364, 0.2438, 0.9847, 0.2438, 0.9847, 0.1752, 0.9269, 0.1487, 0.7439, 0.1426, 0.8407, 0.1388, 0.7493, 0.1752, 0.9269, 0.1388, 0.7493, 0.1487, 0.7439, 0.1752, 0.9269, 0.1752, 0.9269, 0.1752, 0.9269, 0.1426, 0.8407, 0.1426, 0.8407, 0.1426, 0.8407, 0.1752, 0.9269, 0.1487, 0.7439, 0.1752, 0.9269, 0.2438, 0.9847, 0.2438, 0.9847, 0.218, 0.7364, 0.1487, 0.7439, 0.1426, 0.8407, 0.1752, 0.9269, 0.1388, 0.7493, 0.1388, 0.7493, 0.1752, 0.9269, 0.1487, 0.7439, 0.1426, 0.8407, 0.1426, 0.8407, 0.1127, 0.7476, 0.1127, 0.7476, 0.1127, 0.7476, 0.1426, 0.8407, 0.1072, 0.693, 0.1127, 0.7476, 0.1426, 0.8407, 0.1072, 0.693, 0.1426, 0.8407, 0.1388, 0.7493, 0.09475, 0.6859, 0.1127, 0.7476, 0.1072, 0.693, 0.1022, 0.5925, 0.1072, 0.693, 0.1388, 0.7493, 0.1072, 0.693, 0.1022, 0.5925, 0.08973, 0.5854, 0.08973, 0.5854, 0.09475, 0.6859, 0.1072, 0.693, 0.07598, 0.7096, 0.1127, 0.7476, 0.09475, 0.6859, 0.08973, 0.5854, 0.07729, 0.5783, 0.09475, 0.6859, 0.07729, 0.5783, 0.05846, 0.6079, 0.09475, 0.6859, 0.05846, 0.6079, 0.03528, 0.6462, 0.07598, 0.7096, 0.07598, 0.7096, 0.09475, 0.6859, 0.05846, 0.6079, 0.08973, 0.5854, 0.08973, 0.5854, 0.1022, 0.5925, 0.1022, 0.5925, 0.1022, 0.5925, 0.08973, 0.5854, 0.07729, 0.5783, 0.07729, 0.5783, 0.08973, 0.5854, 0.08973, 0.5854, 0.08973, 0.5854, 0.07729, 0.5783, 0.1072, 0.693, 0.09475, 0.6859, 0.08973, 0.5854, 0.08973, 0.5854, 0.1022, 0.5925, 0.1072, 0.693, 0.08973, 0.5854, 0.09475, 0.6859, 0.07729, 0.5783, 0.09475, 0.6859, 0.1072, 0.693, 0.1127, 0.7476, 0.07598, 0.7096, 0.09475, 0.6859, 0.1127, 0.7476, 0.07729, 0.5783, 0.09475, 0.6859, 0.05846, 0.6079, 0.05846, 0.6079, 0.09475, 0.6859, 0.07598, 0.7096, 0.07598, 0.7096, 0.03528, 0.6462, 0.05846, 0.6079, 0.1072, 0.693, 0.1426, 0.8407, 0.1127, 0.7476, 0.1072, 0.693, 0.1388, 0.7493, 0.1426, 0.8407, 0.1022, 0.5925, 0.1388, 0.7493, 0.1072, 0.693, 0.05846, 0.6079, 0.04949, 0.5888, 0.06832, 0.5592, 0.06832, 0.5592, 0.07729, 0.5783, 0.05846, 0.6079, 0.04949, 0.5888, 0.05846, 0.6079, 0.03528, 0.6462, 0.01031, 0.5807, 0.04949, 0.5888, 0.03528, 0.6462, 0.06832, 0.5592, 0.04949, 0.5888, 0.05936, 0.5401, 0.04949, 0.5888, 0.01031, 0.5807, 0.02882, 0.5204, 0.02882, 0.5204, 0.05936, 0.5401, 0.04949, 0.5888, 0.03528, 0.6462, 0.03528, 0.6462, 0.01031, 0.5807, 0.01031, 0.5807, 0.01031, 0.5807, 0.03528, 0.6462, 0.01031, 0.5807, 0.01031, 0.5807, -0.0004955, 0.5195, -0.0004955, 0.5195, -0.0004955, 0.5195, 0.01031, 0.5807, 0.02882, 0.5204, 0.01031, 0.5807, -0.0004955, 0.5195, 0.01031, 0.5807, 0.03528, 0.6462, 0.04949, 0.5888, 0.02882, 0.5204, -0.0004955, 0.5195, 0.01031, 0.5807, 0.04949, 0.5888, 0.05936, 0.5401, 0.02882, 0.5204, 0.02882, 0.5204, 0.01031, 0.5807, 0.04949, 0.5888, 0.05627, 0.5141, 0.05318, 0.4881, 0.02573, 0.4944, 0.02573, 0.4944, 0.02882, 0.5204, 0.05627, 0.5141, 0.02573, 0.4944, -0.0004955, 0.5195, 0.02882, 0.5204, 0.05936, 0.5401, 0.05627, 0.5141, 0.02882, 0.5204, 0.05627, 0.5141, 0.05627, 0.5141, 0.05936, 0.5401, 0.05936, 0.5401, 0.05936, 0.5401, 0.05627, 0.5141, 0.05936, 0.5401, 0.05936, 0.5401, 0.06832, 0.5592, 0.06832, 0.5592, 0.06832, 0.5592, 0.05936, 0.5401, 0.06832, 0.5592, 0.05936, 0.5401, 0.04949, 0.5888, 0.06832, 0.5592, 0.06832, 0.5592, 0.07729, 0.5783, 0.07729, 0.5783, 0.07729, 0.5783, 0.06832, 0.5592, 0.05846, 0.6079, 0.07729, 0.5783, 0.06832, 0.5592, 0.06832, 0.5592, 0.04949, 0.5888, 0.05846, 0.6079, 0.05318, 0.4881, 0.05318, 0.4881, 0.05627, 0.5141, 0.05627, 0.5141, 0.05627, 0.5141, 0.05318, 0.4881, 0.05627, 0.5141, 0.02882, 0.5204, 0.02573, 0.4944, 0.02573, 0.4944, 0.05318, 0.4881, 0.05627, 0.5141, 0.05936, 0.5401, 0.02882, 0.5204, 0.05627, 0.5141, 0.0568, 0.4622, 0.0568, 0.4622, 0.05318, 0.4881, 0.05318, 0.4881, 0.05318, 0.4881, 0.0568, 0.4622, 0.05318, 0.4881, 0.04135, 0.4265, 0.0568, 0.4622, 0.02573, 0.4944, 0.005256, 0.4444, 0.04135, 0.4265, 0.04135, 0.4265, 0.05318, 0.4881, 0.02573, 0.4944, 0.0568, 0.4622, 0.04135, 0.4265, 0.04497, 0.4006, 0.04497, 0.4006, 0.06042, 0.4363, 0.0568, 0.4622, 0.04497, 0.4006, 0.04135, 0.4265, 0.02952, 0.3649, 0.04135, 0.4265, 0.005256, 0.4444, 0.02952, 0.3649, 0.02952, 0.3649, 0.02952, 0.3649, 0.08016, 0.3012, 0.08016, 0.3012, 0.08016, 0.3012, 0.02952, 0.3649, 0.09561, 0.337, 0.04497, 0.4006, 0.02952, 0.3649, 0.02952, 0.3649, 0.08016, 0.3012, 0.09561, 0.337, 0.005256, 0.4444, 0.005256, 0.4444, 0.02952, 0.3649, 0.02952, 0.3649, 0.02952, 0.3649, 0.005256, 0.4444, 0.09561, 0.337, 0.08016, 0.3012, 0.02952, 0.3649, 0.02952, 0.3649, 0.04497, 0.4006, 0.09561, 0.337, 0.04135, 0.4265, 0.02952, 0.3649, 0.005256, 0.4444, 0.04497, 0.4006, 0.02952, 0.3649, 0.04135, 0.4265, 0.0568, 0.4622, 0.06042, 0.4363, 0.04497, 0.4006, 0.04497, 0.4006, 0.04135, 0.4265, 0.0568, 0.4622, 0.05318, 0.4881, 0.0568, 0.4622, 0.04135, 0.4265, 0.02573, 0.4944, 0.05318, 0.4881, 0.04135, 0.4265, 0.04135, 0.4265, 0.005256, 0.4444, 0.02573, 0.4944, 0.06042, 0.4363, 0.06042, 0.4363, 0.0568, 0.4622, 0.0568, 0.4622, 0.0568, 0.4622, 0.06042, 0.4363, 0.06977, 0.4174, 0.06977, 0.4174, 0.06042, 0.4363, 0.06042, 0.4363, 0.06042, 0.4363, 0.06977, 0.4174, 0.06042, 0.4363, 0.06977, 0.4174, 0.09561, 0.337, 0.06042, 0.4363, 0.09561, 0.337, 0.04497, 0.4006, 0.06042, 0.4363, 0.09561, 0.337, 0.06977, 0.4174, 0.06042, 0.4363, 0.04497, 0.4006, 0.09561, 0.337, 0.09561, 0.337, 0.08016, 0.3012, 0.1308, 0.2376, 0.105, 0.3181, 0.09561, 0.337, 0.1308, 0.2376, 0.06977, 0.4174, 0.09561, 0.337, 0.105, 0.3181, 0.09175, 0.3921, 0.105, 0.3181, 0.1339, 0.2571, 0.06977, 0.4174, 0.105, 0.3181, 0.09171, 0.3917, 0.09171, 0.3917, 0.09171, 0.3917, 0.06977, 0.4174, 0.06977, 0.4174, 0.06977, 0.4174, 0.09171, 0.3917, 0.09171, 0.3917, 0.1339, 0.2571, 0.1439, 0.2517, 0.1043, 0.3849, 0.1043, 0.3849, 0.09171, 0.3917, 0.09171, 0.3917, 0.09171, 0.3917, 0.1043, 0.3849, 0.09171, 0.3917, 0.1439, 0.2517, 0.1043, 0.3849, 0.06977, 0.4174, 0.09171, 0.3917, 0.105, 0.3181, 0.09175, 0.3921, 0.1339, 0.2571, 0.105, 0.3181, 0.09171, 0.3917, 0.1439, 0.2517, 0.1339, 0.2571, 0.09171, 0.3917, 0.1043, 0.3849, 0.1439, 0.2517, 0.1043, 0.3849, 0.2155, 0.261, 0.1439, 0.2517, 0.2155, 0.261, 0.2561, 0.04004, 0.1439, 0.2517, 0.1439, 0.2517, 0.1837, 0.0961, 0.1339, 0.2571, 0.2561, 0.04004, 0.1837, 0.0961, 0.1439, 0.2517, 0.2561, 0.04004, 0.2561, 0.04004, 0.3273, 0.09496, 0.3273, 0.09496, 0.3273, 0.09496, 0.2561, 0.04004, 0.2155, 0.261, 0.2254, 0.2666, 0.3273, 0.09496, 0.3273, 0.09496, 0.2561, 0.04004, 0.2155, 0.261, 0.1837, 0.0961, 0.1837, 0.0961, 0.2561, 0.04004, 0.2561, 0.04004, 0.2561, 0.04004, 0.1837, 0.0961, 0.2155, 0.261, 0.2561, 0.04004, 0.3273, 0.09496, 0.3273, 0.09496, 0.2254, 0.2666, 0.2155, 0.261, 0.2155, 0.261, 0.1439, 0.2517, 0.2561, 0.04004, 0.2561, 0.04004, 0.1439, 0.2517, 0.1837, 0.0961, 0.1439, 0.2517, 0.1339, 0.2571, 0.1837, 0.0961, 0.1339, 0.2571, 0.1339, 0.2571, 0.1837, 0.0961, 0.1837, 0.0961, 0.1837, 0.0961, 0.1339, 0.2571, 0.1167, 0.392, 0.2155, 0.261, 0.2254, 0.2666, 0.2254, 0.2666, 0.1292, 0.3991, 0.1167, 0.392, 0.1043, 0.3849, 0.2155, 0.261, 0.1167, 0.392, 0.1043, 0.3849, 0.1439, 0.2517, 0.2155, 0.261, 0.1167, 0.392, 0.1167, 0.392, 0.1043, 0.3849, 0.1043, 0.3849, 0.1043, 0.3849, 0.1167, 0.392, 0.1292, 0.3991, 0.1292, 0.3991, 0.1167, 0.392, 0.1167, 0.392, 0.1167, 0.392, 0.1292, 0.3991, 0.1043, 0.3849, 0.1167, 0.392, 0.2155, 0.261, 0.1167, 0.392, 0.1292, 0.3991, 0.2254, 0.2666, 0.2254, 0.2666, 0.2155, 0.261, 0.1167, 0.392, 0.1381, 0.4182, 0.1381, 0.4182, 0.1292, 0.3991, 0.1292, 0.3991, 0.1292, 0.3991, 0.1381, 0.4182, 0.2561, 0.3756, 0.2254, 0.2666, 0.1292, 0.3991, 0.1292, 0.3991, 0.1381, 0.4182, 0.2561, 0.3756, 0.2561, 0.3756, 0.3578, 0.2236, 0.3273, 0.09496, 0.3273, 0.09496, 0.2254, 0.2666, 0.2561, 0.3756, 0.1381, 0.4182, 0.1471, 0.4373, 0.2632, 0.3907, 0.2632, 0.3907, 0.2561, 0.3756, 0.1381, 0.4182, 0.2561, 0.3756, 0.2632, 0.3907, 0.366, 0.3347, 0.366, 0.3347, 0.3578, 0.2236, 0.2561, 0.3756, 0.3457, 0.4877, 0.3654, 0.4329, 0.2632, 0.3907, 0.3654, 0.4329, 0.366, 0.3347, 0.2632, 0.3907, 0.1471, 0.4373, 0.3457, 0.4877, 0.2632, 0.3907, 0.3457, 0.4877, 0.3638, 0.5127, 0.3654, 0.4329, 0.3481, 0.5083, 0.3638, 0.5127, 0.3457, 0.4877, 0.1471, 0.4373, 0.1502, 0.4633, 0.3457, 0.4877, 0.1502, 0.4633, 0.1533, 0.4893, 0.3481, 0.5083, 0.3481, 0.5083, 0.3457, 0.4877, 0.1502, 0.4633, 0.3642, 0.6202, 0.3638, 0.5127, 0.3481, 0.5083, 0.1533, 0.4893, 0.2637, 0.6032, 0.3481, 0.5083, 0.2637, 0.6032, 0.3642, 0.6202, 0.3481, 0.5083, 0.1533, 0.4893, 0.1497, 0.5152, 0.2637, 0.6032, 0.2637, 0.6032, 0.2609, 0.6237, 0.3633, 0.7208, 0.3633, 0.7208, 0.3642, 0.6202, 0.2637, 0.6032, 0.1497, 0.5152, 0.146, 0.5412, 0.2609, 0.6237, 0.2609, 0.6237, 0.2637, 0.6032, 0.1497, 0.5152, 0.1497, 0.5152, 0.1497, 0.5152, 0.1533, 0.4893, 0.1533, 0.4893, 0.1533, 0.4893, 0.1497, 0.5152, 0.146, 0.5412, 0.146, 0.5412, 0.1497, 0.5152, 0.1497, 0.5152, 0.1497, 0.5152, 0.146, 0.5412, 0.1533, 0.4893, 0.2637, 0.6032, 0.1497, 0.5152, 0.1497, 0.5152, 0.2637, 0.6032, 0.2609, 0.6237, 0.2609, 0.6237, 0.146, 0.5412, 0.1497, 0.5152, 0.1533, 0.4893, 0.3481, 0.5083, 0.2637, 0.6032, 0.2637, 0.6032, 0.3481, 0.5083, 0.3642, 0.6202, 0.2637, 0.6032, 0.3642, 0.6202, 0.3633, 0.7208, 0.3633, 0.7208, 0.2609, 0.6237, 0.2637, 0.6032, 0.3481, 0.5083, 0.3457, 0.4877, 0.3638, 0.5127, 0.3642, 0.6202, 0.3481, 0.5083, 0.3638, 0.5127, 0.1502, 0.4633, 0.3457, 0.4877, 0.3481, 0.5083, 0.3481, 0.5083, 0.1533, 0.4893, 0.1502, 0.4633, 0.3457, 0.4877, 0.3654, 0.4329, 0.3638, 0.5127, 0.1471, 0.4373, 0.3457, 0.4877, 0.1502, 0.4633, 0.3457, 0.4877, 0.2632, 0.3907, 0.3654, 0.4329, 0.1471, 0.4373, 0.2632, 0.3907, 0.3457, 0.4877, 0.3654, 0.4329, 0.2632, 0.3907, 0.366, 0.3347, 0.1381, 0.4182, 0.2561, 0.3756, 0.2632, 0.3907, 0.2632, 0.3907, 0.1471, 0.4373, 0.1381, 0.4182, 0.2561, 0.3756, 0.3578, 0.2236, 0.366, 0.3347, 0.366, 0.3347, 0.2632, 0.3907, 0.2561, 0.3756, 0.2561, 0.3756, 0.1381, 0.4182, 0.1292, 0.3991, 0.1292, 0.3991, 0.2254, 0.2666, 0.2561, 0.3756, 0.2561, 0.3756, 0.2254, 0.2666, 0.3273, 0.09496, 0.3273, 0.09496, 0.3578, 0.2236, 0.2561, 0.3756, 0.3273, 0.09496, 0.3273, 0.09496, 0.3578, 0.2236, 0.3578, 0.2236, 0.3578, 0.2236, 0.3273, 0.09496, 0.3578, 0.2236, 0.3578, 0.2236, 0.366, 0.3347, 0.366, 0.3347, 0.366, 0.3347, 0.3578, 0.2236, 0.1471, 0.4373, 0.1471, 0.4373, 0.1381, 0.4182, 0.1381, 0.4182, 0.1381, 0.4182, 0.1471, 0.4373, 0.366, 0.3347, 0.366, 0.3347, 0.3654, 0.4329, 0.3654, 0.4329, 0.3654, 0.4329, 0.366, 0.3347, 0.1502, 0.4633, 0.1502, 0.4633, 0.1471, 0.4373, 0.1471, 0.4373, 0.1471, 0.4373, 0.1502, 0.4633, 0.3654, 0.4329, 0.3654, 0.4329, 0.3638, 0.5127, 0.3638, 0.5127, 0.3638, 0.5127, 0.3654, 0.4329, 0.1533, 0.4893, 0.1533, 0.4893, 0.1502, 0.4633, 0.1502, 0.4633, 0.1502, 0.4633, 0.1533, 0.4893, 0.3638, 0.5127, 0.3638, 0.5127, 0.3642, 0.6202, 0.3642, 0.6202, 0.3642, 0.6202, 0.3638, 0.5127, 0.3536, 0.8235, 0.2609, 0.6237, 0.3633, 0.7208, 0.146, 0.5412, 0.2609, 0.6237, 0.2254, 0.7214, 0.2254, 0.7214, 0.2609, 0.6237, 0.3536, 0.8235, 0.3536, 0.8235, 0.3136, 0.9347, 0.2254, 0.7214, 0.3633, 0.7208, 0.3633, 0.7208, 0.3536, 0.8235, 0.3536, 0.8235, 0.3536, 0.8235, 0.3633, 0.7208, 0.3536, 0.8235, 0.3536, 0.8235, 0.3136, 0.9347, 0.3136, 0.9347, 0.3136, 0.9347, 0.3536, 0.8235, 0.3536, 0.8235, 0.3633, 0.7208, 0.2609, 0.6237, 0.2254, 0.7214, 0.3136, 0.9347, 0.3536, 0.8235, 0.3536, 0.8235, 0.2609, 0.6237, 0.2254, 0.7214, 0.3136, 0.9347, 0.3136, 0.9347, 0.2438, 0.9847, 0.2438, 0.9847, 0.2438, 0.9847, 0.3136, 0.9347, 0.218, 0.7364, 0.2438, 0.9847, 0.3136, 0.9347, 0.3136, 0.9347, 0.2254, 0.7214, 0.218, 0.7364, 0.2254, 0.7214, 0.146, 0.5412, 0.1367, 0.56, 0.1367, 0.56, 0.218, 0.7364, 0.2254, 0.7214, 0.146, 0.5412, 0.2254, 0.7214, 0.2609, 0.6237, 0.1367, 0.56, 0.1273, 0.5789, 0.218, 0.7364, 0.1273, 0.5789, 0.1487, 0.7439, 0.218, 0.7364, 0.1273, 0.5789, 0.1273, 0.5789, 0.1367, 0.56, 0.1367, 0.56, 0.1367, 0.56, 0.1273, 0.5789, 0.1367, 0.56, 0.1367, 0.56, 0.146, 0.5412, 0.146, 0.5412, 0.146, 0.5412, 0.1367, 0.56, 0.1367, 0.56, 0.218, 0.7364, 0.1273, 0.5789, 0.2254, 0.7214, 0.218, 0.7364, 0.1367, 0.56, 0.1367, 0.56, 0.146, 0.5412, 0.2254, 0.7214, 0.218, 0.7364, 0.2254, 0.7214, 0.3136, 0.9347, 0.3136, 0.9347, 0.2438, 0.9847, 0.218, 0.7364, 0.1273, 0.5789, 0.218, 0.7364, 0.1487, 0.7439, 0.1148, 0.5857, 0.1148, 0.5857, 0.1273, 0.5789, 0.1273, 0.5789, 0.1273, 0.5789, 0.1148, 0.5857, 0.1487, 0.7439, 0.1388, 0.7493, 0.1148, 0.5857, 0.1148, 0.5857, 0.1273, 0.5789, 0.1487, 0.7439, 0.1022, 0.5925, 0.1022, 0.5925, 0.1148, 0.5857, 0.1148, 0.5857, 0.1148, 0.5857, 0.1022, 0.5925, 0.1148, 0.5857, 0.1388, 0.7493, 0.1022, 0.5925, 0.1148, 0.5857, 0.1022, 0.5925, 0.1388, 0.7493, 0.1487, 0.7439, 0.1273, 0.5789, 0.1148, 0.5857, 0.1148, 0.5857, 0.1388, 0.7493, 0.1487, 0.7439, 0.3642, 0.6202, 0.3642, 0.6202, 0.3633, 0.7208, 0.3633, 0.7208, 0.3633, 0.7208, 0.3642, 0.6202, 0.08016, 0.3012, 0.08016, 0.3012, 0.1308, 0.2376, 0.1308, 0.2376, 0.1308, 0.2376, 0.08016, 0.3012, 0.09561, 0.337, 0.1308, 0.2376, 0.08016, 0.3012, 0.105, 0.3181, 0.1308, 0.2376, 0.09561, 0.337, 0.06977, 0.4174, 0.105, 0.3181, 0.09561, 0.337, -0.0004955, 0.5195, -0.0004955, 0.5195, 0.005256, 0.4444, 0.005256, 0.4444, 0.005256, 0.4444, -0.0004955, 0.5195, 0.005256, 0.4444, -0.0004955, 0.5195, 0.02573, 0.4944, 0.005256, 0.4444, 0.02573, 0.4944, -0.0004955, 0.5195, 0.02573, 0.4944, 0.02882, 0.5204, -0.0004955, 0.5195, 0.04949, 0.5888, 0.03528, 0.6462, 0.05846, 0.6079, 0.07598, 0.7096, 0.07598, 0.7096, 0.03528, 0.6462, 0.03528, 0.6462, 0.03528, 0.6462, 0.07598, 0.7096, 0.1127, 0.7476, 0.1127, 0.7476, 0.07598, 0.7096, 0.07598, 0.7096, 0.07598, 0.7096, 0.1127, 0.7476])
me_mesh_009.materials.append(mat_key)
me_mesh_009.update()
arm_scene_root_006 = bpy.data.armatures.new('Scene_Root.006')  # bones are not reproduced

# ---- objects
ob_camera = bpy.data.objects.new('Camera', cam_camera_001)
ob_area = bpy.data.objects.new('Area', light_area)
ob_area_001 = bpy.data.objects.new('Area.001', light_area_004)
ob_scene_root = bpy.data.objects.new('Scene_Root', arm_scene_root_006)
ob_mesh1 = bpy.data.objects.new('Mesh1', me_mesh_009)

# ---- transforms, parenting, visibility, modifiers, constraints
ob_camera.location = (0.9874, -6.399e-06, -6.919e-05)
ob_camera.rotation_euler = (1.571, 6.862e-12, 1.571)
ob_camera.scale = (1.153, 1.153, 1.153)
ob_area.location = (0.753, -0.5505, 0.4887)
ob_area.rotation_euler = (0.4356, 0.9707, 0.06927)
ob_area.scale = (2.425, 2.425, 2.425)
ob_area_001.location = (0.753, 0.3495, -0.3113)
ob_area_001.rotation_euler = (2.442, 1.249, 2.679)
ob_area_001.scale = (2.425, 2.425, 2.425)
ob_scene_root.location = (0.0, 0.0, -0.009957)
ob_scene_root.rotation_euler = (0.2249, 0.3658, -1.408)
ob_scene_root.scale = (0.0216, 0.0216, 0.0216)
ob_mesh1.parent = ob_scene_root
ob_mesh1.location = (0.6614, -0.228, -0.7468)
ob_mesh1.rotation_euler = (-0.02848, 0.414, -0.1039)
ob_mesh1.scale = (1.085, 1.085, 1.085)
ob_mesh1.color = (0.8, 0.8, 0.8, 1.0)
_m = ob_mesh1.modifiers.new('Scene_Root', 'ARMATURE')
_m.object = ob_scene_root

# ---- collection membership
col_collection.objects.link(ob_camera)
col_collection.objects.link(ob_area)
col_collection.objects.link(ob_area_001)
col_collection.objects.link(ob_scene_root)
col_collection.objects.link(ob_mesh1)

# ---- scene / render settings (as saved in the file)
scene.camera = ob_camera
scene.frame_start = 1; scene.frame_end = 250; scene.frame_set(6)
scene.render.engine = 'BLENDER_EEVEE_NEXT'
scene.render.image_settings.color_depth = '16'
scene.render.image_settings.quality = 100
scene.render.image_settings.compression = 100
scene.render.resolution_x = 1024
scene.render.resolution_y = 1024
scene.render.fps = 30
scene.cycles.feature_set = 'EXPERIMENTAL'
scene.cycles.sampling_pattern = 'TABULATED_SOBOL'
scene.eevee.taa_samples = 11
scene.eevee.taa_render_samples = 11
scene.view_settings.view_transform = 'Filmic'
bpy.context.view_layer.update()
